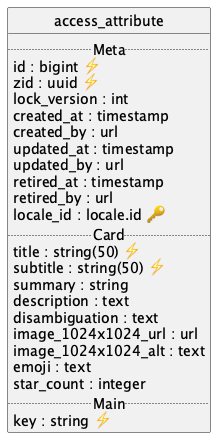

The diagram above was rendered by PlantUML. Its source (embedded in the PNG):
@startuml uml
skinparam monochrome true
skinparam linetype ortho
hide circle

entity access_attribute {
  .. Meta ..
  id : bigint ⚡
  zid : uuid ⚡
  lock_version : int
  created_at : timestamp
  created_by : url
  updated_at : timestamp
  updated_by : url
  retired_at : timestamp
  retired_by : url
  locale_id : locale.id 🔑
  .. Card ..
  title : string(50) ⚡
  subtitle : string(50) ⚡
  summary : string
  description : text
  disambiguation : text
  image_1024x1024_url : url
  image_1024x1024_alt : text
  emoji : text
  star_count : integer
  .. Main ..
  key : string ⚡
}

@enduml